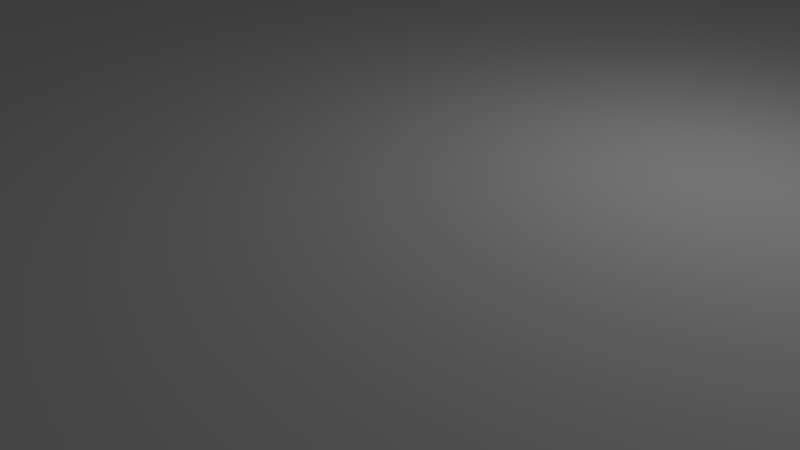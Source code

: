 # Source: bottom.blend  (saved by Blender 2.79.0; exported with 4.5.12 LTS)
import bpy
from mathutils import Matrix  # noqa: F401  (used for matrix-valued properties, if any)

bpy.ops.wm.read_factory_settings(use_empty=True)
scene = bpy.context.scene
scene.name = 'Scene'

# ---- collections
col_collection_1 = bpy.data.collections.new('Collection 1'); scene.collection.children.link(col_collection_1)

# ---- materials (node trees are filled in below, after node groups)
mat_material = bpy.data.materials.new('Material')
mat_material.alpha_threshold = 0.0
mat_material.use_transparent_shadow = False
mat_material.roughness = 0.5
mat_material.line_color = (0.0, 0.0, 0.0, 1.0)

# ---- material node trees

# ---- world
world_world = bpy.data.worlds.new('World'); scene.world = world_world
world_world.color = (0.05088, 0.05088, 0.05088)
world_world.use_sun_shadow = False
world_world.sun_shadow_jitter_overblur = 0.0
world_world.cycles.sampling_method = 'MANUAL'

# ---- cameras
cam_camera = bpy.data.cameras.new('Camera')
cam_camera.clip_end = 100.0
cam_camera.lens = 35.0
cam_camera.sensor_width = 32.0
cam_camera.sensor_height = 18.0
cam_camera.ortho_scale = 7.314
cam_camera.dof.focus_distance = 0.0
cam_camera.dof.aperture_fstop = 128.0

# ---- lights
light_lamp = bpy.data.lights.new('Lamp', 'POINT')
light_lamp.transmission_factor = 0.0
light_lamp.cutoff_distance = 30.0
light_lamp.energy = 100.0
light_lamp.shadow_buffer_clip_start = 1.001
light_lamp.shadow_soft_size = 0.1
light_lamp.shadow_maximum_resolution = 0.006
light_lamp.use_absolute_resolution = True

# ---- meshes
me_cube_001 = bpy.data.meshes.new('Cube.001')
me_cube_001.from_pydata([(-5.06, -4.2, 25.0), (-5.42, -4.408, 25.0), (-5.82, 3.9, 10.0), (-5.6, 4.12, 10.0), (-5.3, 4.2, 10.0), (-5.508, -4.32, 25.0), (-5.0, 4.12, 10.0), (-4.78, 3.9, 10.0), (-5.3, -4.44, 25.0), (-5.9, 3.6, 10.0), (-5.6, 3.08, 10.0), (-5.82, 3.3, 10.0), (-4.7, 3.6, 10.0), (-5.3, 3.0, 10.0), (-4.78, 3.3, 10.0), (-5.0, 3.08, 10.0), (-5.508, -4.08, 25.0), (-5.42, -3.992, 25.0), (-5.6, 4.12, 25.0), (-5.82, 3.9, 25.0), (-5.54, -4.2, 25.0), (-5.3, 4.2, 25.0), (-4.78, 3.9, 25.0), (-5.0, 4.12, 25.0), (-5.9, 3.6, 25.0), (-5.3, -3.96, 25.0), (-5.82, 3.3, 25.0), (-5.6, 3.08, 25.0), (-5.3, 3.0, 25.0), (-4.7, 3.6, 25.0), (-5.0, 3.08, 25.0), (-4.78, 3.3, 25.0), (-5.3, -4.44, 10.0), (-5.508, -4.32, 10.0), (3.8, 4.12, 10.0), (4.02, 3.9, 10.0), (-5.42, -4.408, 10.0), (3.5, 4.2, 10.0), (2.98, 3.9, 10.0), (3.2, 4.12, 10.0), (4.1, 3.6, 10.0), (-5.06, -4.2, 10.0), (4.02, 3.3, 10.0), (3.8, 3.08, 10.0), (3.5, 3.0, 10.0), (2.9, 3.6, 10.0), (3.2, 3.08, 10.0), (2.98, 3.3, 10.0), (-5.18, -3.992, 25.0), (-5.092, -4.08, 25.0), (3.2, 4.12, 25.0), (2.98, 3.9, 25.0), (-5.092, -4.32, 25.0), (3.5, 4.2, 25.0), (4.02, 3.9, 25.0), (3.8, 4.12, 25.0), (-5.18, -4.408, 25.0), (4.1, 3.6, 25.0), (3.8, 3.08, 25.0), (4.02, 3.3, 25.0), (2.9, 3.6, 25.0), (3.5, 3.0, 25.0), (2.98, 3.3, 25.0), (3.2, 3.08, 25.0), (4.1, -4.2, 10.0), (3.5, -4.8, 10.0), (4.02, -4.5, 10.0), (3.8, -4.72, 10.0), (2.9, -4.2, 10.0), (3.2, -4.72, 10.0), (2.98, -4.5, 10.0), (3.5, -3.6, 10.0), (3.8, -3.68, 10.0), (4.02, -3.9, 10.0), (2.98, -3.9, 10.0), (3.2, -3.68, 10.0), (2.9, -4.2, 25.0), (3.5, -4.8, 25.0), (2.98, -4.5, 25.0), (3.2, -4.72, 25.0), (4.1, -4.2, 25.0), (3.8, -4.72, 25.0), (4.02, -4.5, 25.0), (3.5, -3.6, 25.0), (4.02, -3.9, 25.0), (3.8, -3.68, 25.0), (3.2, -3.68, 25.0), (2.98, -3.9, 25.0), (-5.3, -4.8, 10.0), (-5.9, -4.2, 10.0), (-5.6, -4.72, 10.0), (-5.82, -4.5, 10.0), (-4.7, -4.2, 10.0), (-4.78, -4.5, 10.0), (-5.0, -4.72, 10.0), (-5.3, -3.6, 10.0), (-5.82, -3.9, 10.0), (-5.6, -3.68, 10.0), (-5.0, -3.68, 10.0), (-4.78, -3.9, 10.0), (-5.3, -3.6, 25.0), (-5.9, -4.2, 25.0), (-5.6, -3.68, 25.0), (-5.82, -3.9, 25.0), (-5.3, -4.8, 25.0), (-5.82, -4.5, 25.0), (-5.6, -4.72, 25.0), (-4.7, -4.2, 25.0), (-5.0, -4.72, 25.0), (-4.78, -4.5, 25.0), (-4.78, -3.9, 25.0), (-5.0, -3.68, 25.0), (-5.508, -4.08, 10.0), (-5.42, -3.992, 10.0), (-5.54, -4.2, 10.0), (-5.3, -3.96, 10.0), (-5.18, -3.992, 10.0), (-5.092, -4.08, 10.0), (-5.092, -4.32, 10.0), (-5.18, -4.408, 10.0), (3.708, -4.08, 25.0), (3.74, -4.2, 25.0), (3.5, -3.96, 25.0), (3.62, -3.992, 25.0), (3.708, -4.32, 25.0), (3.62, -4.408, 25.0), (3.26, -4.2, 25.0), (3.292, -4.08, 25.0), (3.5, -4.44, 25.0), (3.38, -4.408, 25.0), (3.292, -4.32, 25.0), (3.38, -3.992, 25.0), (3.708, -4.08, 10.0), (3.74, -4.2, 10.0), (3.5, -3.96, 10.0), (3.62, -3.992, 10.0), (3.708, -4.32, 10.0), (3.62, -4.408, 10.0), (3.26, -4.2, 10.0), (3.292, -4.08, 10.0), (3.5, -4.44, 10.0), (3.38, -4.408, 10.0), (3.292, -4.32, 10.0), (3.38, -3.992, 10.0), (3.5, 3.84, 25.0), (3.62, 3.808, 25.0), (3.708, 3.72, 25.0), (3.74, 3.6, 25.0), (3.38, 3.808, 25.0), (3.708, 3.48, 25.0), (3.62, 3.392, 25.0), (3.292, 3.48, 25.0), (3.26, 3.6, 25.0), (3.38, 3.392, 25.0), (3.5, 3.36, 25.0), (3.292, 3.72, 25.0), (3.5, 3.84, 10.0), (3.62, 3.808, 10.0), (3.708, 3.72, 10.0), (3.74, 3.6, 10.0), (3.38, 3.808, 10.0), (3.708, 3.48, 10.0), (3.62, 3.392, 10.0), (3.292, 3.48, 10.0), (3.26, 3.6, 10.0), (3.38, 3.392, 10.0), (3.5, 3.36, 10.0), (3.292, 3.72, 10.0), (-5.508, 3.72, 25.0), (-5.42, 3.808, 25.0), (-5.092, 3.72, 25.0), (-5.06, 3.6, 25.0), (-5.18, 3.808, 25.0), (-5.3, 3.84, 25.0), (-5.42, 3.392, 25.0), (-5.508, 3.48, 25.0), (-5.54, 3.6, 25.0), (-5.18, 3.392, 25.0), (-5.3, 3.36, 25.0), (-5.092, 3.48, 25.0), (-5.508, 3.72, 10.0), (-5.42, 3.808, 10.0), (-5.092, 3.72, 10.0), (-5.06, 3.6, 10.0), (-5.18, 3.808, 10.0), (-5.3, 3.84, 10.0), (-5.42, 3.392, 10.0), (-5.508, 3.48, 10.0), (-5.54, 3.6, 10.0), (-5.18, 3.392, 10.0), (-5.3, 3.36, 10.0), (-5.092, 3.48, 10.0), (9.4, -9.4, 10.0), (-9.4, 9.4, 10.0), (9.4, 9.4, 10.0), (-9.0, 7.4, 10.0), (9.4, 9.4, 20.0), (-9.4, 9.4, 20.0), (9.4, -9.4, 20.0), (-9.4, -9.4, 20.0), (-7.4, -9.0, 10.0), (9.8, -9.2, 10.0), (-2.3, 8.26, 10.0), (-2.54, 8.5, 10.0), (7.4, 9.0, 10.0), (9.0, 7.4, 10.0), (9.0, -7.4, 10.0), (7.4, -9.0, 10.0), (-9.0, -7.4, 20.0), (-7.4, 9.0, 10.0), (-9.0, -7.4, 10.0), (9.0, 7.4, 20.0), (-2.42, 5.208, 25.0), (-2.508, 5.12, 25.0), (-2.54, 5.0, 25.0), (-2.42, 4.792, 25.0), (-2.508, 4.88, 25.0), (-1.7, 9.0, 10.0), (-2.3, 7.9, 10.0), (-1.78, 8.2, 10.0), (-2.0, 7.98, 10.0), (-2.82, 8.2, 10.0), (-9.2, 9.8, 0.0), (-9.8, 9.2, 0.0), (-9.8, 9.2, 10.0), (-9.2, 9.8, 10.0), (-9.376, 9.376, 10.0), (-9.5, 9.72, 10.0), (-9.72, 9.5, 10.0), (-9.72, 9.5, 0.0), (-9.5, 9.72, 0.0), (-9.8, -9.2, 0.0), (-9.2, -9.8, 0.0), (-9.5, -9.72, 0.0), (-9.72, -9.5, 0.0), (-9.8, -9.2, 10.0), (-9.2, -9.8, 10.0), (-9.4, -9.4, 10.0), (-9.72, -9.5, 10.0), (-9.5, -9.72, 10.0), (9.2, -9.8, 0.0), (9.2, -9.8, 10.0), (9.376, -9.376, 10.0), (9.5, -9.72, 10.0), (9.72, -9.5, 10.0), (9.8, -9.2, 0.0), (9.72, -9.5, 0.0), (9.5, -9.72, 0.0), (9.8, 9.2, 10.0), (9.2, 9.8, 10.0), (9.376, 9.376, 10.0), (9.72, 9.5, 10.0), (9.5, 9.72, 10.0), (9.2, 9.8, 0.0), (9.8, 9.2, 0.0), (9.5, 9.72, 0.0), (9.72, 9.5, 0.0), (-2.508, 8.38, 10.0), (-2.42, 8.292, 10.0), (-2.3, 8.74, 10.0), (-2.42, 8.708, 10.0), (-2.508, 8.62, 10.0), (-2.06, 8.5, 10.0), (-2.18, 8.292, 10.0), (-2.092, 8.38, 10.0), (-2.092, 8.62, 10.0), (-2.18, 8.708, 10.0), (-2.06, 8.5, 25.0), (-2.18, 8.708, 25.0), (-2.092, 8.62, 25.0), (-2.092, 8.38, 25.0), (-2.18, 8.292, 25.0), (-2.54, 8.5, 25.0), (-2.3, 8.74, 25.0), (-2.508, 8.62, 25.0), (-2.42, 8.708, 25.0), (-2.3, 8.26, 25.0), (-2.42, 8.292, 25.0), (-2.508, 8.38, 25.0), (-2.9, 8.5, 25.0), (-2.82, 8.2, 25.0), (-2.6, 7.98, 25.0), (-2.9, 9.0, 25.0), (-2.3, 7.9, 25.0), (-2.0, 7.98, 25.0), (-1.78, 8.2, 25.0), (-1.7, 8.5, 25.0), (-1.7, 9.0, 25.0), (-1.7, 8.5, 10.0), (-2.9, 8.5, 10.0), (-2.9, 9.0, 10.0), (-2.6, 7.98, 10.0), (-2.3, 4.4, 25.0), (-2.0, 4.48, 25.0), (-1.78, 4.7, 25.0), (-2.9, 5.0, 25.0), (-2.82, 4.7, 25.0), (-2.6, 4.48, 25.0), (-1.7, 5.0, 25.0), (-2.3, 5.6, 25.0), (-1.78, 5.3, 25.0), (-2.0, 5.52, 25.0), (-2.6, 5.52, 25.0), (-2.82, 5.3, 25.0), (-2.3, 5.6, 10.0), (-1.7, 5.0, 10.0), (-2.0, 5.52, 10.0), (-1.78, 5.3, 10.0), (-2.3, 4.4, 10.0), (-1.78, 4.7, 10.0), (-2.0, 4.48, 10.0), (-2.9, 5.0, 10.0), (-2.6, 4.48, 10.0), (-2.82, 4.7, 10.0), (-2.82, 5.3, 10.0), (-2.6, 5.52, 10.0), (-2.092, 4.88, 25.0), (-2.18, 4.792, 25.0), (-2.3, 4.76, 25.0), (-2.092, 5.12, 25.0), (-2.06, 5.0, 25.0), (-2.18, 5.208, 25.0), (-2.3, 5.24, 25.0), (-2.18, 5.208, 10.0), (-2.3, 5.24, 10.0), (-2.092, 5.12, 10.0), (-2.092, 4.88, 10.0), (-2.18, 4.792, 10.0), (-2.3, 4.76, 10.0), (-2.06, 5.0, 10.0), (-2.54, 5.0, 10.0), (-2.508, 5.12, 10.0), (-2.42, 4.792, 10.0), (-2.508, 4.88, 10.0), (-2.42, 5.208, 10.0), (-7.4, 9.0, 20.0), (-9.0, 7.4, 20.0), (-7.4, -9.0, 20.0), (9.0, -7.4, 20.0), (7.4, -9.0, 20.0), (7.4, 9.0, 20.0), (8.688, -8.4, 20.0), (8.544, -8.151, 20.0), (8.649, -8.256, 20.0), (8.4, -8.112, 20.0), (8.151, -8.256, 20.0), (8.256, -8.151, 20.0), (8.112, -8.4, 20.0), (8.256, -8.649, 20.0), (8.151, -8.544, 20.0), (8.4, -8.688, 20.0), (8.649, -8.544, 20.0), (8.544, -8.649, 20.0), (8.544, -8.151, 12.5), (8.649, -8.256, 12.5), (8.4, -8.112, 12.5), (8.112, -8.4, 12.5), (8.256, -8.151, 12.5), (8.151, -8.256, 12.5), (8.4, -8.688, 12.5), (8.151, -8.544, 12.5), (8.256, -8.649, 12.5), (8.688, -8.4, 12.5), (8.544, -8.649, 12.5), (8.649, -8.544, 12.5), (8.976, -8.4, 12.5), (8.688, -7.901, 12.5), (8.899, -8.112, 12.5), (8.4, -7.824, 12.5), (7.901, -8.112, 12.5), (8.112, -7.901, 12.5), (7.824, -8.4, 12.5), (8.112, -8.899, 12.5), (7.901, -8.688, 12.5), (8.4, -8.976, 12.5), (8.899, -8.688, 12.5), (8.688, -8.899, 12.5), (8.899, -8.112, 0.0), (8.688, -7.901, 0.0), (8.4, -7.824, 0.0), (8.112, -7.901, 0.0), (7.901, -8.112, 0.0), (7.824, -8.4, 0.0), (8.4, -8.976, 0.0), (7.901, -8.688, 0.0), (8.112, -8.899, 0.0), (8.976, -8.4, 0.0), (8.688, -8.899, 0.0), (8.899, -8.688, 0.0), (8.976, 8.4, 0.0), (8.4, 8.976, 0.0), (8.899, 8.688, 0.0), (8.688, 8.899, 0.0), (8.899, 8.112, 12.5), (8.688, 7.901, 12.5), (8.112, 8.899, 0.0), (7.901, 8.688, 0.0), (8.688, 8.4, 12.5), (8.649, 8.544, 12.5), (8.544, 8.649, 12.5), (8.4, 8.688, 12.5), (8.256, 8.649, 12.5), (8.151, 8.544, 12.5), (8.4, 7.824, 12.5), (8.112, 7.901, 12.5), (7.901, 8.112, 12.5), (7.824, 8.4, 12.5), (7.901, 8.688, 12.5), (8.112, 8.899, 12.5), (7.824, 8.4, 0.0), (8.4, 7.824, 0.0), (7.901, 8.112, 0.0), (8.112, 7.901, 0.0), (8.112, 8.4, 12.5), (8.151, 8.256, 12.5), (8.256, 8.151, 12.5), (8.112, 8.4, 20.0), (8.151, 8.544, 20.0), (8.256, 8.649, 20.0), (8.688, 8.4, 20.0), (8.649, 8.256, 20.0), (8.544, 8.151, 20.0), (8.688, 7.901, 0.0), (8.899, 8.112, 0.0), (8.4, 8.112, 12.5), (8.544, 8.151, 12.5), (8.649, 8.256, 12.5), (8.4, 8.112, 20.0), (8.256, 8.151, 20.0), (8.151, 8.256, 20.0), (8.4, 8.688, 20.0), (8.544, 8.649, 20.0), (8.649, 8.544, 20.0), (8.4, 8.976, 12.5), (8.976, 8.4, 12.5), (8.688, 8.899, 12.5), (8.899, 8.688, 12.5), (-8.151, 8.256, 20.0), (-8.256, 8.151, 20.0), (-8.112, 8.4, 20.0), (-8.256, 8.649, 20.0), (-8.151, 8.544, 20.0), (-8.4, 8.112, 20.0), (-8.544, 8.151, 20.0), (-8.649, 8.256, 20.0), (-8.688, 8.4, 20.0), (-8.4, 8.688, 20.0), (-8.649, 8.544, 20.0), (-8.544, 8.649, 20.0), (-8.4, 8.112, 12.5), (-8.256, 8.151, 12.5), (-8.151, 8.256, 12.5), (-8.112, 8.4, 12.5), (-8.4, 8.688, 12.5), (-8.151, 8.544, 12.5), (-8.256, 8.649, 12.5), (-8.688, 8.4, 12.5), (-8.649, 8.256, 12.5), (-8.544, 8.151, 12.5), (-8.544, 8.649, 12.5), (-8.649, 8.544, 12.5), (-7.824, 8.4, 12.5), (-8.4, 7.824, 12.5), (-7.901, 8.112, 12.5), (-8.112, 7.901, 12.5), (-8.112, 8.899, 12.5), (-7.901, 8.688, 12.5), (-8.976, 8.4, 12.5), (-8.688, 7.901, 12.5), (-8.899, 8.112, 12.5), (-8.4, 8.976, 12.5), (-8.899, 8.688, 12.5), (-8.688, 8.899, 12.5), (-7.824, 8.4, 0.0), (-8.112, 7.901, 0.0), (-7.901, 8.112, 0.0), (-7.901, 8.688, 0.0), (-8.112, 8.899, 0.0), (-8.4, 7.824, 0.0), (-8.899, 8.112, 0.0), (-8.688, 7.901, 0.0), (-8.4, 8.976, 0.0), (-8.976, 8.4, 0.0), (-8.688, 8.899, 0.0), (-8.899, 8.688, 0.0), (-8.649, -8.256, 20.0), (-8.544, -8.151, 20.0), (-8.688, -8.4, 20.0), (-8.544, -8.649, 20.0), (-8.649, -8.544, 20.0), (-8.4, -8.112, 20.0), (-8.256, -8.151, 20.0), (-8.151, -8.256, 20.0), (-8.112, -8.4, 20.0), (-8.4, -8.688, 20.0), (-8.151, -8.544, 20.0), (-8.256, -8.649, 20.0), (-8.544, -8.151, 12.5), (-8.649, -8.256, 12.5), (-8.688, -8.4, 12.5), (-8.649, -8.544, 12.5), (-8.544, -8.649, 12.5), (-8.4, -8.112, 12.5), (-8.151, -8.256, 12.5), (-8.256, -8.151, 12.5), (-8.4, -8.688, 12.5), (-8.112, -8.4, 12.5), (-8.256, -8.649, 12.5), (-8.151, -8.544, 12.5), (-8.4, -7.824, 12.5), (-8.899, -8.112, 12.5), (-8.688, -7.901, 12.5), (-8.4, -8.976, 12.5), (-8.976, -8.4, 12.5), (-8.688, -8.899, 12.5), (-8.899, -8.688, 12.5), (-7.824, -8.4, 12.5), (-7.901, -8.688, 12.5), (-8.112, -8.899, 12.5), (-8.4, -7.824, 1.907e-06), (-8.976, -8.4, 1.907e-06), (-8.688, -7.901, 1.907e-06), (-8.899, -8.112, 1.907e-06), (-8.4, -8.976, 1.907e-06), (-8.899, -8.688, 1.907e-06), (-8.688, -8.899, 1.907e-06), (-7.824, -8.4, 1.907e-06), (-8.112, -8.899, 1.907e-06), (-7.901, -8.688, 1.907e-06), (-8.112, -7.901, 12.5), (-7.901, -8.112, 12.5), (-7.901, -8.112, 1.907e-06), (-8.112, -7.901, 1.907e-06), (-2.277, 5.594, 10.0), (7.4, -8.2, 10.0), (8.2, -7.4, 10.0), (7.507, -7.8, 10.0), (7.8, -7.507, 10.0), (8.2, -7.4, 20.0), (7.4, -8.2, 20.0), (8.002, -7.927, 20.0), (7.8, -7.507, 20.0), (7.507, -7.8, 20.0), (-7.4, 8.2, 10.0), (-8.2, 7.4, 10.0), (-7.507, 7.8, 10.0), (-7.8, 7.507, 10.0), (-8.2, -7.4, 10.0), (-7.4, -8.2, 10.0), (-7.8, -7.507, 10.0), (-7.507, -7.8, 10.0), (-8.2, 7.4, 20.0), (-7.4, 8.2, 20.0), (-8.002, 7.927, 20.0), (-7.8, 7.507, 20.0), (-7.507, 7.8, 20.0), (-7.4, -8.2, 20.0), (-8.2, -7.4, 20.0), (-8.002, -7.927, 20.0), (-7.507, -7.8, 20.0), (-7.8, -7.507, 20.0), (8.2, 7.4, 10.0), (7.4, 8.2, 10.0), (7.8, 7.507, 10.0), (7.507, 7.8, 10.0), (7.4, 8.2, 20.0), (8.2, 7.4, 20.0), (8.002, 7.927, 20.0), (7.507, 7.8, 20.0), (7.8, 7.507, 20.0), (-2.108, 8.636, 25.0), (-1.861, 4.2, 10.0), (-1.512, 3.0, 10.0)], [], [(39, 50, 53, 37), (77, 81, 125, 128), (67, 81, 77, 65), (45, 60, 51, 38), (68, 74, 75, 71, 95, 98, 99, 92, 93, 94, 88, 65, 69, 70), (29, 12, 7, 22), (109, 107, 0, 52), (13, 28, 27, 10), (75, 86, 83, 71), (2, 9, 24, 19), (91, 105, 101, 89), (107, 92, 99, 110), (54, 57, 40, 35), (2, 19, 18, 3), (27, 28, 178, 174), (22, 7, 6, 23), (23, 6, 4, 21), (4, 3, 18, 21), (10, 27, 26, 11), (11, 26, 24, 9), (28, 13, 15, 30), (30, 15, 14, 31), (31, 14, 12, 29), (49, 48, 116, 117), (34, 55, 54, 35), (58, 61, 44, 43), (58, 43, 42, 59), (59, 42, 40, 57), (60, 45, 47, 62), (62, 47, 46, 63), (63, 46, 44, 61), (38, 51, 50, 39), (53, 55, 34, 37), (71, 83, 85, 72), (72, 85, 84, 73), (81, 67, 66, 82), (82, 66, 64, 80), (77, 79, 69, 65), (69, 79, 78, 70), (70, 78, 76, 68), (74, 68, 76, 87), (86, 75, 74, 87), (80, 64, 73, 84), (101, 103, 96, 89), (96, 103, 102, 97), (97, 102, 100, 95), (98, 95, 100, 111), (110, 99, 98, 111), (104, 88, 94, 108), (92, 107, 109, 93), (93, 109, 108, 94), (105, 91, 90, 106), (106, 90, 88, 104), (107, 110, 49, 0), (106, 104, 8, 1), (103, 101, 20, 16), (110, 111, 48, 49), (100, 102, 17, 25), (105, 106, 1, 5), (101, 105, 5, 20), (108, 109, 52, 56), (111, 100, 25, 48), (102, 103, 16, 17), (104, 108, 56, 8), (41, 117, 116, 115, 113, 112, 114, 33, 36, 32, 119, 118), (48, 25, 115, 116), (0, 49, 117, 41), (20, 5, 33, 114), (56, 52, 118, 119), (1, 8, 32, 36), (16, 20, 114, 112), (17, 16, 112, 113), (5, 1, 36, 33), (8, 56, 119, 32), (52, 0, 41, 118), (25, 17, 113, 115), (129, 128, 140, 141), (80, 84, 120, 121), (79, 77, 128, 129), (85, 83, 122, 123), (82, 80, 121, 124), (76, 78, 130, 126), (83, 86, 131, 122), (86, 87, 127, 131), (81, 82, 124, 125), (78, 79, 129, 130), (84, 85, 123, 120), (87, 76, 126, 127), (132, 135, 134, 143, 139, 138, 142, 141, 140, 137, 136, 133), (125, 124, 136, 137), (122, 131, 143, 134), (121, 120, 132, 133), (130, 129, 141, 142), (124, 121, 133, 136), (128, 125, 137, 140), (123, 122, 134, 135), (126, 130, 142, 138), (127, 126, 138, 139), (120, 123, 135, 132), (131, 127, 139, 143), (148, 155, 167, 160), (58, 59, 57, 54, 55, 53, 144, 145, 146, 147, 149, 150, 154, 61), (200, 548, 556, 337), (62, 63, 61, 154, 153, 151, 152, 155, 148, 144, 53, 50, 51, 60), (156, 160, 167, 164, 163, 165, 166, 162, 161, 159, 158, 157), (152, 151, 163, 164), (144, 148, 160, 156), (155, 152, 164, 167), (145, 144, 156, 157), (151, 153, 165, 163), (150, 149, 161, 162), (154, 150, 162, 166), (146, 145, 157, 158), (153, 154, 166, 165), (149, 147, 159, 161), (147, 146, 158, 159), (178, 177, 189, 190), (29, 22, 170, 171), (23, 21, 173, 172), (24, 26, 175, 176), (31, 29, 171, 179), (19, 24, 176, 168), (21, 18, 169, 173), (18, 19, 168, 169), (22, 23, 172, 170), (26, 27, 174, 175), (30, 31, 179, 177), (28, 30, 177, 178), (180, 188, 187, 186, 190, 189, 191, 183, 182, 184, 185, 181), (172, 173, 185, 184), (168, 176, 188, 180), (169, 168, 180, 181), (177, 179, 191, 189), (175, 174, 186, 187), (174, 178, 190, 186), (171, 170, 182, 183), (179, 171, 183, 191), (176, 175, 187, 188), (170, 172, 184, 182), (173, 169, 181, 185), (534, 207, 339, 539), (237, 192, 198, 199), (193, 237, 199, 197), (194, 193, 197, 196), (207, 200, 337, 339), (194, 196, 198, 192), (237, 236, 241, 242, 192), (203, 272, 278, 257), (257, 278, 277, 258), (296, 297, 292, 318, 215, 216, 214, 213, 212, 322, 299, 302, 303, 295), (37, 571, 572, 44, 46, 47, 45, 38, 39), (222, 225, 249, 253), (224, 223, 231, 235), (225, 227, 226), (227, 228, 226), (228, 224, 226), (225, 222, 230, 227), (227, 230, 229, 228), (228, 229, 223, 224), (193, 226, 224, 235, 237), (235, 238, 237), (238, 239, 237), (239, 236, 237), (232, 236, 239, 233), (233, 239, 238, 234), (234, 238, 235, 231), (201, 245, 254, 248), (240, 241, 236, 232), (241, 243, 242), (243, 244, 242), (244, 201, 242), (241, 240, 247, 243), (243, 247, 246, 244), (244, 246, 245, 201), (225, 226, 193, 194, 250, 249), (248, 250, 194, 192, 242, 201), (248, 251, 250), (251, 252, 250), (252, 249, 250), (248, 254, 256, 251), (251, 256, 255, 252), (252, 255, 253, 249), (258, 277, 276, 202), (267, 262, 264, 270), (270, 264, 263, 271), (271, 263, 202, 276), (262, 267, 269, 265), (265, 269, 570, 268, 266), (266, 268, 273, 259), (272, 203, 261, 274), (274, 261, 260, 275), (275, 260, 259, 273), (259, 260, 261, 203, 257, 258, 202, 263, 264, 262, 265, 266), (276, 283, 284, 285, 286, 287, 570, 269, 267, 270, 271), (283, 218, 220, 284), (284, 220, 219, 285), (285, 219, 288, 286), (570, 287, 282, 274, 275, 273, 268), (290, 282, 287, 217), (217, 287, 286, 288), (204, 340, 335, 209, 290, 217), (282, 290, 289, 279), (218, 283, 281, 291), (291, 281, 280, 221), (221, 280, 279, 289), (278, 272, 274, 282, 279, 280, 281, 283, 276, 277), (295, 311, 313, 296), (296, 313, 312, 297), (297, 312, 308, 292), (311, 295, 303, 314), (314, 303, 302, 315), (315, 302, 299, 304), (305, 298, 294, 309), (309, 294, 293, 310), (310, 293, 292, 308), (298, 305, 307, 300), (300, 307, 306, 301), (301, 306, 533, 304, 299), (300, 301, 299, 322, 321, 319, 320, 316, 317, 318, 292, 293, 294, 298), (543, 209, 335, 552), (328, 327, 326, 329, 325, 323, 324, 334, 331, 330, 333, 332), (215, 318, 328, 332), (320, 319, 325, 329), (316, 320, 329, 326), (214, 216, 333, 330), (318, 317, 327, 328), (321, 322, 324, 323), (213, 214, 330, 331), (212, 213, 331, 334), (216, 215, 332, 333), (319, 321, 323, 325), (322, 212, 334, 324), (317, 316, 326, 327), (336, 551, 553, 438, 442, 443, 444, 445, 447, 197, 199, 488, 489, 487, 485, 486, 490, 491, 558, 557, 208), (547, 210, 208, 557), (197, 447, 448, 446, 440, 441, 439, 437, 438, 553, 552, 335), (195, 544, 551, 336), (567, 566, 211, 338, 538, 540, 346, 344, 342, 343, 341, 351, 352, 198, 196, 419, 420, 421, 427, 428), (565, 567, 428, 429, 416, 417, 418, 430, 431, 432, 419, 196, 197, 335, 340), (392, 255, 256, 391), (350, 359, 361, 348), (348, 361, 360, 349), (349, 360, 356, 347), (355, 344, 346, 357), (357, 346, 345, 358), (358, 345, 347, 356), (344, 355, 353, 342), (342, 353, 354, 343), (343, 354, 362, 341), (359, 350, 352, 363), (363, 352, 351, 364), (364, 351, 341, 362), (375, 364, 362, 354, 353, 355, 357, 358, 356, 360, 361, 359, 363, 376, 374, 372, 373, 371, 369, 370, 368, 366, 367, 365), (365, 386, 388, 375), (375, 388, 387, 376), (376, 387, 383, 374), (382, 371, 373, 384), (384, 373, 372, 385), (385, 372, 374, 383), (379, 368, 370, 380), (380, 370, 369, 381), (381, 369, 371, 382), (368, 379, 378, 366), (366, 378, 377, 367), (367, 377, 386, 365), (398, 436, 434, 393, 394, 403, 404, 405, 406, 407, 408, 433, 435, 399, 400, 401, 402, 413, 414, 415, 424, 425, 426, 397), (403, 410, 412, 404), (404, 412, 411, 405), (405, 411, 409, 406), (430, 400, 399, 431), (431, 399, 398, 432), (432, 398, 397, 419), (400, 430, 418, 401), (401, 418, 417, 402), (402, 417, 416, 413), (410, 403, 394, 422), (422, 394, 393, 423), (423, 393, 434, 389), (413, 416, 429, 414), (414, 429, 428, 415), (415, 428, 427, 424), (419, 397, 426, 420), (420, 426, 425, 421), (421, 425, 424, 427), (433, 390, 392, 435), (435, 392, 391, 436), (436, 391, 389, 434), (390, 433, 408, 395), (395, 408, 407, 396), (396, 407, 406, 409), (459, 472, 470, 465, 466, 461, 463, 464, 462, 468, 469, 467, 471, 460, 456, 457, 458, 449, 450, 451, 452, 454, 455, 453), (439, 452, 451, 437), (437, 451, 450, 438), (438, 450, 449, 442), (456, 445, 444, 457), (457, 444, 443, 458), (458, 443, 442, 449), (445, 456, 460, 447), (447, 460, 459, 448), (448, 459, 453, 446), (452, 439, 441, 454), (454, 441, 440, 455), (455, 440, 446, 453), (462, 478, 480, 468), (468, 480, 479, 469), (469, 479, 482, 467), (481, 470, 472, 483), (483, 472, 471, 484), (484, 471, 467, 482), (461, 473, 475, 463), (463, 475, 474, 464), (464, 474, 478, 462), (473, 461, 466, 476), (476, 466, 465, 477), (477, 465, 470, 481), (493, 506, 508, 495), (495, 508, 507, 496), (496, 507, 505, 494), (499, 487, 489, 500), (500, 489, 488, 501), (501, 488, 494, 505), (502, 490, 486, 497), (497, 486, 485, 498), (498, 485, 487, 499), (506, 493, 492, 503), (503, 492, 491, 504), (504, 491, 490, 502), (513, 520, 522, 510), (510, 522, 521, 511), (511, 521, 519, 509), (523, 512, 518, 527), (527, 518, 517, 528), (528, 517, 516, 526), (520, 513, 515, 524), (524, 515, 514, 525), (525, 514, 512, 523), (499, 500, 515, 513, 510, 511, 509, 529, 530, 516, 517, 518, 512, 514, 501, 505, 507, 508, 506, 503, 504, 502, 497, 498), (526, 516, 530, 531), (531, 530, 529, 532), (532, 529, 509, 519), (565, 340, 204, 562), (198, 352, 350, 348, 349, 347, 345, 346, 540, 539, 339, 337, 556, 558, 491, 492, 493, 495, 496, 494, 488, 199), (208, 210, 195, 336), (388, 246, 247, 387), (234, 524, 525, 233), (230, 483, 484, 229), (515, 500, 501, 514), (376, 363, 364, 375), (399, 435, 436, 398), (229, 484, 482, 479, 480, 478, 474, 475, 473, 476, 477, 481, 483, 230, 222, 253, 255, 392, 390, 395, 396, 409, 411, 412, 410, 422, 423, 389, 391, 256, 254, 245, 246, 388, 386, 377, 378, 379, 380, 381, 382, 384, 385, 383, 387, 247, 240, 232, 233, 525, 523, 527, 528, 526, 531, 532, 519, 521, 522, 520, 524, 234, 231, 223), (460, 471, 472, 459), (538, 541, 540), (541, 542, 540), (542, 539, 540), (534, 539, 542, 536), (536, 542, 541, 537), (537, 541, 538, 535), (206, 535, 538, 338), (551, 554, 553), (554, 555, 553), (555, 552, 553), (556, 559, 558), (559, 560, 558), (560, 557, 558), (551, 544, 546, 554), (554, 546, 545, 555), (555, 545, 543, 552), (556, 548, 550, 559), (559, 550, 549, 560), (560, 549, 547, 557), (565, 568, 567), (568, 569, 567), (569, 566, 567), (565, 562, 564, 568), (568, 564, 563, 569), (569, 563, 561, 566), (561, 205, 211, 566), (338, 211, 205, 206), (220, 218, 291, 221, 289, 311, 314, 315, 304, 533, 306, 307, 305, 288, 219), (204, 217, 288, 305, 309, 310, 308, 571, 37), (572, 571, 4, 6, 7, 12, 14, 15, 13), (35, 40, 205, 561, 563, 564, 562, 204, 37, 34), (206, 205, 40, 64), (66, 67, 65, 207, 534, 536, 537, 535, 206, 64), (88, 200, 207, 65), (90, 91, 89, 210, 547, 549, 550, 548, 200, 88), (10, 11, 9, 89, 96, 97, 95, 71, 72, 73, 64, 40, 42, 43, 44, 572, 13), (3, 4, 209, 543, 545, 546, 544, 195, 9, 2), (571, 308, 312, 313, 311, 289, 290, 209, 4), (210, 89, 9, 195)])
me_cube_001.use_remesh_preserve_volume = False
me_cube_001.use_remesh_preserve_attributes = False
me_cube_001.use_mirror_vertex_groups = False
me_cube_001.update()
me_cube = bpy.data.meshes.new('Cube')
me_cube.from_pydata([(1.0, 1.0, -2.0), (1.0, -1.0, -2.0), (-1.0, -1.0, -2.0), (-1.0, 1.0, -2.0), (1.0, 1.0, 0.0), (1.0, -1.0, 0.0), (-1.0, -1.0, 0.0), (-1.0, 1.0, 0.0)], [], [(0, 1, 2, 3), (4, 7, 6, 5), (0, 4, 5, 1), (1, 5, 6, 2), (2, 6, 7, 3), (4, 0, 3, 7)])
me_cube.materials.append(mat_material)
me_cube.use_remesh_preserve_volume = False
me_cube.use_remesh_preserve_attributes = False
me_cube.use_mirror_vertex_groups = False
me_cube.update()

# ---- objects
ob_cube = bpy.data.objects.new('Cube', me_cube_001)
ob_floor = bpy.data.objects.new('Floor', me_cube)
ob_lamp = bpy.data.objects.new('Lamp', light_lamp)
ob_camera = bpy.data.objects.new('Camera', cam_camera)

# ---- transforms, parenting, visibility, modifiers, constraints
ob_cube.location = (0.0, 0.0, 0.0)
ob_cube.scale = (5.0, 5.0, 0.2)
ob_cube.lineart.crease_threshold = 0.0
ob_floor.location = (0.0, 0.0, 0.0)
ob_floor.scale = (50.0, 50.0, 10.0)
ob_floor.lock_rotations_4d = False
ob_floor.lock_scale = (True, True, True)
ob_floor.empty_display_type = 'ARROWS'
ob_floor.display_type = 'WIRE'
ob_floor.show_transparent = True
ob_floor.lineart.crease_threshold = 0.0
ob_lamp.location = (4.076, 1.005, 5.904)
ob_lamp.rotation_euler = (0.6503, 0.05522, 1.866)
ob_lamp.lock_rotations_4d = False
ob_lamp.empty_display_type = 'ARROWS'
ob_lamp.color = (0.0, 0.0, 0.0, 0.0)
ob_lamp.hide_viewport = True
ob_lamp.lineart.crease_threshold = 0.0
ob_camera.location = (7.481, -6.508, 5.344)
ob_camera.rotation_euler = (1.109, 0.0, 0.8149)
ob_camera.lock_rotations_4d = False
ob_camera.empty_display_type = 'ARROWS'
ob_camera.color = (0.0, 0.0, 0.0, 0.0)
ob_camera.hide_viewport = True
ob_camera.display_type = 'WIRE'
ob_camera.lineart.crease_threshold = 0.0

# ---- collection membership
col_collection_1.objects.link(ob_cube)
col_collection_1.objects.link(ob_floor)
col_collection_1.objects.link(ob_lamp)
col_collection_1.objects.link(ob_camera)

# ---- scene / render settings (as saved in the file)
scene.camera = ob_camera
scene.frame_start = 1; scene.frame_end = 250; scene.frame_set(188)
scene.render.engine = 'BLENDER_EEVEE_NEXT'
scene.render.resolution_percentage = 50
scene.render.dither_intensity = 0.0
scene.cycles.use_denoising = False
scene.cycles.samples = 128
scene.cycles.sampling_pattern = 'TABULATED_SOBOL'
scene.cycles.use_adaptive_sampling = False
scene.cycles.use_light_tree = False
scene.cycles.blur_glossy = 0.0
scene.cycles.sample_clamp_indirect = 0.0
scene.view_settings.view_transform = 'Standard'
scene.unit_settings.scale_length = 0.001
bpy.context.view_layer.update()
